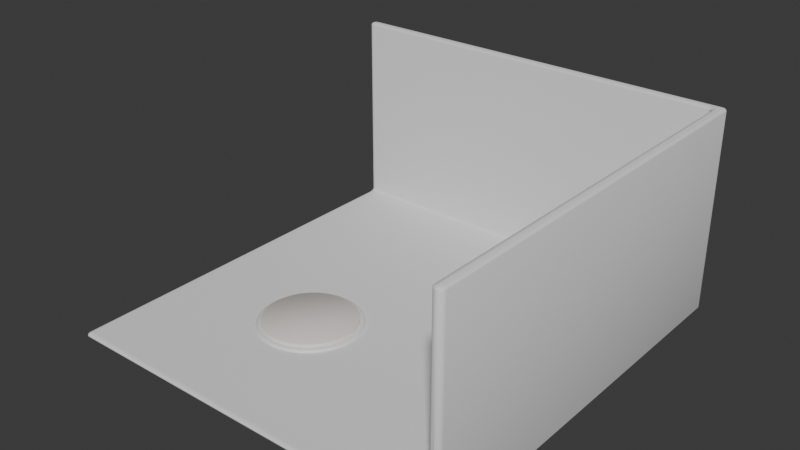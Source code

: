 # Source: garage.blend  (saved by Blender 4.1.23; exported with 4.5.12 LTS)
import bpy
from mathutils import Matrix  # noqa: F401  (used for matrix-valued properties, if any)

bpy.ops.wm.read_factory_settings(use_empty=True)
scene = bpy.context.scene
scene.name = 'Scene'

# ---- collections
col_collection = bpy.data.collections.new('Collection'); scene.collection.children.link(col_collection)

# ---- materials (node trees are filled in below, after node groups)
mat_material_002 = bpy.data.materials.new('Material.002')
mat_material_002.use_transparent_shadow = False
mat_material_001 = bpy.data.materials.new('Material.001')
mat_material_001.use_transparent_shadow = False

# ---- material node trees
mat_material_002.use_nodes = True; mat_material_002.node_tree.nodes.clear()
_N = mat_material_002.node_tree.nodes; _L = mat_material_002.node_tree.links
n0 = _N.new('ShaderNodeBsdfPrincipled'); n0.name = 'Principled BSDF'; n0.location = (10, 300)
n1 = _N.new('ShaderNodeOutputMaterial'); n1.name = 'Material Output'; n1.location = (300, 300)
_L.new(n0.outputs[0], n1.inputs[0])
n1.is_active_output = True
mat_material_001.use_nodes = True; mat_material_001.node_tree.nodes.clear()
_N = mat_material_001.node_tree.nodes; _L = mat_material_001.node_tree.links
n0 = _N.new('ShaderNodeBsdfPrincipled'); n0.name = 'Principled BSDF'; n0.location = (10, 300)
n0.inputs[0].default_value = (0.801, 0.7506, 0.7119, 1.0)
n1 = _N.new('ShaderNodeOutputMaterial'); n1.name = 'Material Output'; n1.location = (300, 300)
_L.new(n0.outputs[0], n1.inputs[0])
n1.is_active_output = True

# ---- world
world_world = bpy.data.worlds.new('World'); scene.world = world_world
world_world.use_nodes = True; world_world.node_tree.nodes.clear()
_N = world_world.node_tree.nodes; _L = world_world.node_tree.links
n0 = _N.new('ShaderNodeOutputWorld'); n0.name = 'World Output'; n0.location = (300, 300)
n1 = _N.new('ShaderNodeBackground'); n1.name = 'Background'; n1.location = (10, 300)
n1.inputs[0].default_value = (0.05088, 0.05088, 0.05088, 1.0)
_L.new(n1.outputs[0], n0.inputs[0])
n0.is_active_output = True
world_world.color = (0.05088, 0.05088, 0.05088)
world_world.use_sun_shadow = False
world_world.sun_shadow_jitter_overblur = 0.0

# ---- meshes
me_cube_002 = bpy.data.meshes.new('Cube.002')
me_cube_002.from_pydata([(-1.0, -1.0, 0.0), (-1.0, 1.0, 0.0), (-1.0, 1.0, 2.0), (1.0, -1.0, 0.0), (1.0, -1.0, 2.0), (1.0, 1.0, 0.0), (1.0, 1.0, 2.0)], [], [(1, 2, 6, 5), (5, 6, 4, 3), (1, 5, 3, 0)])
me_cube_002.polygons.foreach_set('use_smooth', [True] * 3)
_uv = me_cube_002.uv_layers.new(name='UVMap')
_uv.uv.foreach_set('vector', [0.375, 0.25, 0.625, 0.25, 0.625, 0.5, 0.375, 0.5, 0.375, 0.5, 0.625, 0.5, 0.625, 0.75, 0.375, 0.75, 0.125, 0.5, 0.375, 0.5, 0.375, 0.75, 0.125, 0.75])
me_cube_002.update()
me_cylinder = bpy.data.meshes.new('Cylinder')
me_cylinder.from_pydata([(0.0, 1.0, -1.0), (0.0, 1.0, -0.85), (0.1951, 0.9808, -1.0), (0.1951, 0.9808, -0.85), (0.3827, 0.9239, -1.0), (0.3827, 0.9239, -0.85), (0.5556, 0.8315, -1.0), (0.5556, 0.8315, -0.85), (0.7071, 0.7071, -1.0), (0.7071, 0.7071, -0.85), (0.8315, 0.5556, -1.0), (0.8315, 0.5556, -0.85), (0.9239, 0.3827, -1.0), (0.9239, 0.3827, -0.85), (0.9808, 0.1951, -1.0), (0.9808, 0.1951, -0.85), (1.0, 0.0, -1.0), (1.0, 0.0, -0.85), (0.9808, -0.1951, -1.0), (0.9808, -0.1951, -0.85), (0.9239, -0.3827, -1.0), (0.9239, -0.3827, -0.85), (0.8315, -0.5556, -1.0), (0.8315, -0.5556, -0.85), (0.7071, -0.7071, -1.0), (0.7071, -0.7071, -0.85), (0.5556, -0.8315, -1.0), (0.5556, -0.8315, -0.85), (0.3827, -0.9239, -1.0), (0.3827, -0.9239, -0.85), (0.1951, -0.9808, -1.0), (0.1951, -0.9808, -0.85), (0.0, -1.0, -1.0), (0.0, -1.0, -0.85), (-0.1951, -0.9808, -1.0), (-0.1951, -0.9808, -0.85), (-0.3827, -0.9239, -1.0), (-0.3827, -0.9239, -0.85), (-0.5556, -0.8315, -1.0), (-0.5556, -0.8315, -0.85), (-0.7071, -0.7071, -1.0), (-0.7071, -0.7071, -0.85), (-0.8315, -0.5556, -1.0), (-0.8315, -0.5556, -0.85), (-0.9239, -0.3827, -1.0), (-0.9239, -0.3827, -0.85), (-0.9808, -0.1951, -1.0), (-0.9808, -0.1951, -0.85), (-1.0, 0.0, -1.0), (-1.0, 0.0, -0.85), (-0.9808, 0.1951, -1.0), (-0.9808, 0.1951, -0.85), (-0.9239, 0.3827, -1.0), (-0.9239, 0.3827, -0.85), (-0.8315, 0.5556, -1.0), (-0.8315, 0.5556, -0.85), (-0.7071, 0.7071, -1.0), (-0.7071, 0.7071, -0.85), (-0.5556, 0.8315, -1.0), (-0.5556, 0.8315, -0.85), (-0.3827, 0.9239, -1.0), (-0.3827, 0.9239, -0.85), (-0.1951, 0.9808, -1.0), (-0.1951, 0.9808, -0.85)], [], [(0, 1, 3, 2), (2, 3, 5, 4), (4, 5, 7, 6), (6, 7, 9, 8), (8, 9, 11, 10), (10, 11, 13, 12), (12, 13, 15, 14), (14, 15, 17, 16), (16, 17, 19, 18), (18, 19, 21, 20), (20, 21, 23, 22), (22, 23, 25, 24), (24, 25, 27, 26), (26, 27, 29, 28), (28, 29, 31, 30), (30, 31, 33, 32), (32, 33, 35, 34), (34, 35, 37, 36), (36, 37, 39, 38), (38, 39, 41, 40), (40, 41, 43, 42), (42, 43, 45, 44), (44, 45, 47, 46), (46, 47, 49, 48), (48, 49, 51, 50), (50, 51, 53, 52), (52, 53, 55, 54), (54, 55, 57, 56), (56, 57, 59, 58), (58, 59, 61, 60), (3, 1, 63, 61, 59, 57, 55, 53, 51, 49, 47, 45, 43, 41, 39, 37, 35, 33, 31, 29, 27, 25, 23, 21, 19, 17, 15, 13, 11, 9, 7, 5), (60, 61, 63, 62), (62, 63, 1, 0), (0, 2, 4, 6, 8, 10, 12, 14, 16, 18, 20, 22, 24, 26, 28, 30, 32, 34, 36, 38, 40, 42, 44, 46, 48, 50, 52, 54, 56, 58, 60, 62)])
me_cylinder.polygons.foreach_set('use_smooth', [True] * 34)
_uv = me_cylinder.uv_layers.new(name='UVMap')
_uv.uv.foreach_set('vector', [1.0, 0.5, 1.0, 1.0, 0.9688, 1.0, 0.9688, 0.5, 0.9688, 0.5, 0.9688, 1.0, 0.9375, 1.0, 0.9375, 0.5, 0.9375, 0.5, 0.9375, 1.0, 0.9062, 1.0, 0.9062, 0.5, 0.9062, 0.5, 0.9062, 1.0, 0.875, 1.0, 0.875, 0.5, 0.875, 0.5, 0.875, 1.0, 0.8438, 1.0, 0.8438, 0.5, 0.8438, 0.5, 0.8438, 1.0, 0.8125, 1.0, 0.8125, 0.5, 0.8125, 0.5, 0.8125, 1.0, 0.7812, 1.0, 0.7812, 0.5, 0.7812, 0.5, 0.7812, 1.0, 0.75, 1.0, 0.75, 0.5, 0.75, 0.5, 0.75, 1.0, 0.7188, 1.0, 0.7188, 0.5, 0.7188, 0.5, 0.7188, 1.0, 0.6875, 1.0, 0.6875, 0.5, 0.6875, 0.5, 0.6875, 1.0, 0.6562, 1.0, 0.6562, 0.5, 0.6562, 0.5, 0.6562, 1.0, 0.625, 1.0, 0.625, 0.5, 0.625, 0.5, 0.625, 1.0, 0.5938, 1.0, 0.5938, 0.5, 0.5938, 0.5, 0.5938, 1.0, 0.5625, 1.0, 0.5625, 0.5, 0.5625, 0.5, 0.5625, 1.0, 0.5312, 1.0, 0.5312, 0.5, 0.5312, 0.5, 0.5312, 1.0, 0.5, 1.0, 0.5, 0.5, 0.5, 0.5, 0.5, 1.0, 0.4688, 1.0, 0.4688, 0.5, 0.4688, 0.5, 0.4688, 1.0, 0.4375, 1.0, 0.4375, 0.5, 0.4375, 0.5, 0.4375, 1.0, 0.4062, 1.0, 0.4062, 0.5, 0.4062, 0.5, 0.4062, 1.0, 0.375, 1.0, 0.375, 0.5, 0.375, 0.5, 0.375, 1.0, 0.3438, 1.0, 0.3438, 0.5, 0.3438, 0.5, 0.3438, 1.0, 0.3125, 1.0, 0.3125, 0.5, 0.3125, 0.5, 0.3125, 1.0, 0.2812, 1.0, 0.2812, 0.5, 0.2812, 0.5, 0.2812, 1.0, 0.25, 1.0, 0.25, 0.5, 0.25, 0.5, 0.25, 1.0, 0.2188, 1.0, 0.2188, 0.5, 0.2188, 0.5, 0.2188, 1.0, 0.1875, 1.0, 0.1875, 0.5, 0.1875, 0.5, 0.1875, 1.0, 0.1562, 1.0, 0.1562, 0.5, 0.1562, 0.5, 0.1562, 1.0, 0.125, 1.0, 0.125, 0.5, 0.125, 0.5, 0.125, 1.0, 0.09375, 1.0, 0.09375, 0.5, 0.09375, 0.5, 0.09375, 1.0, 0.0625, 1.0, 0.0625, 0.5, 0.2968, 0.4854, 0.25, 0.49, 0.2032, 0.4854, 0.1582, 0.4717, 0.1167, 0.4496, 0.08029, 0.4197, 0.05045, 0.3833, 0.02827, 0.3418, 0.01461, 0.2968, 0.01, 0.25, 0.01461, 0.2032, 0.02827, 0.1582, 0.05045, 0.1167, 0.08029, 0.08029, 0.1167, 0.05045, 0.1582, 0.02827, 0.2032, 0.01461, 0.25, 0.01, 0.2968, 0.01461, 0.3418, 0.02827, 0.3833, 0.05045, 0.4197, 0.08029, 0.4496, 0.1167, 0.4717, 0.1582, 0.4854, 0.2032, 0.49, 0.25, 0.4854, 0.2968, 0.4717, 0.3418, 0.4496, 0.3833, 0.4197, 0.4197, 0.3833, 0.4496, 0.3418, 0.4717, 0.0625, 0.5, 0.0625, 1.0, 0.03125, 1.0, 0.03125, 0.5, 0.03125, 0.5, 0.03125, 1.0, 0.0, 1.0, 0.0, 0.5, 0.75, 0.49, 0.7968, 0.4854, 0.8418, 0.4717, 0.8833, 0.4496, 0.9197, 0.4197, 0.9496, 0.3833, 0.9717, 0.3418, 0.9854, 0.2968, 0.99, 0.25, 0.9854, 0.2032, 0.9717, 0.1582, 0.9496, 0.1167, 0.9197, 0.08029, 0.8833, 0.05045, 0.8418, 0.02827, 0.7968, 0.01461, 0.75, 0.01, 0.7032, 0.01461, 0.6582, 0.02827, 0.6167, 0.05045, 0.5803, 0.08029, 0.5504, 0.1167, 0.5283, 0.1582, 0.5146, 0.2032, 0.51, 0.25, 0.5146, 0.2968, 0.5283, 0.3418, 0.5504, 0.3833, 0.5803, 0.4197, 0.6167, 0.4496, 0.6582, 0.4717, 0.7032, 0.4854])
me_cylinder.materials.append(mat_material_002)
me_cylinder.update()
me_cylinder_001 = bpy.data.meshes.new('Cylinder.001')
me_cylinder_001.from_pydata([(0.0, 1.0, -1.0), (0.0, 1.0, -0.85), (0.1951, 0.9808, -1.0), (0.1951, 0.9808, -0.85), (0.3827, 0.9239, -1.0), (0.3827, 0.9239, -0.85), (0.5556, 0.8315, -1.0), (0.5556, 0.8315, -0.85), (0.7071, 0.7071, -1.0), (0.7071, 0.7071, -0.85), (0.8315, 0.5556, -1.0), (0.8315, 0.5556, -0.85), (0.9239, 0.3827, -1.0), (0.9239, 0.3827, -0.85), (0.9808, 0.1951, -1.0), (0.9808, 0.1951, -0.85), (1.0, 0.0, -1.0), (1.0, 0.0, -0.85), (0.9808, -0.1951, -1.0), (0.9808, -0.1951, -0.85), (0.9239, -0.3827, -1.0), (0.9239, -0.3827, -0.85), (0.8315, -0.5556, -1.0), (0.8315, -0.5556, -0.85), (0.7071, -0.7071, -1.0), (0.7071, -0.7071, -0.85), (0.5556, -0.8315, -1.0), (0.5556, -0.8315, -0.85), (0.3827, -0.9239, -1.0), (0.3827, -0.9239, -0.85), (0.1951, -0.9808, -1.0), (0.1951, -0.9808, -0.85), (0.0, -1.0, -1.0), (0.0, -1.0, -0.85), (-0.1951, -0.9808, -1.0), (-0.1951, -0.9808, -0.85), (-0.3827, -0.9239, -1.0), (-0.3827, -0.9239, -0.85), (-0.5556, -0.8315, -1.0), (-0.5556, -0.8315, -0.85), (-0.7071, -0.7071, -1.0), (-0.7071, -0.7071, -0.85), (-0.8315, -0.5556, -1.0), (-0.8315, -0.5556, -0.85), (-0.9239, -0.3827, -1.0), (-0.9239, -0.3827, -0.85), (-0.9808, -0.1951, -1.0), (-0.9808, -0.1951, -0.85), (-1.0, 0.0, -1.0), (-1.0, 0.0, -0.85), (-0.9808, 0.1951, -1.0), (-0.9808, 0.1951, -0.85), (-0.9239, 0.3827, -1.0), (-0.9239, 0.3827, -0.85), (-0.8315, 0.5556, -1.0), (-0.8315, 0.5556, -0.85), (-0.7071, 0.7071, -1.0), (-0.7071, 0.7071, -0.85), (-0.5556, 0.8315, -1.0), (-0.5556, 0.8315, -0.85), (-0.3827, 0.9239, -1.0), (-0.3827, 0.9239, -0.85), (-0.1951, 0.9808, -1.0), (-0.1951, 0.9808, -0.85)], [], [(0, 1, 3, 2), (2, 3, 5, 4), (4, 5, 7, 6), (6, 7, 9, 8), (8, 9, 11, 10), (10, 11, 13, 12), (12, 13, 15, 14), (14, 15, 17, 16), (16, 17, 19, 18), (18, 19, 21, 20), (20, 21, 23, 22), (22, 23, 25, 24), (24, 25, 27, 26), (26, 27, 29, 28), (28, 29, 31, 30), (30, 31, 33, 32), (32, 33, 35, 34), (34, 35, 37, 36), (36, 37, 39, 38), (38, 39, 41, 40), (40, 41, 43, 42), (42, 43, 45, 44), (44, 45, 47, 46), (46, 47, 49, 48), (48, 49, 51, 50), (50, 51, 53, 52), (52, 53, 55, 54), (54, 55, 57, 56), (56, 57, 59, 58), (58, 59, 61, 60), (3, 1, 63, 61, 59, 57, 55, 53, 51, 49, 47, 45, 43, 41, 39, 37, 35, 33, 31, 29, 27, 25, 23, 21, 19, 17, 15, 13, 11, 9, 7, 5), (60, 61, 63, 62), (62, 63, 1, 0), (0, 2, 4, 6, 8, 10, 12, 14, 16, 18, 20, 22, 24, 26, 28, 30, 32, 34, 36, 38, 40, 42, 44, 46, 48, 50, 52, 54, 56, 58, 60, 62)])
me_cylinder_001.polygons.foreach_set('use_smooth', [True] * 34)
_uv = me_cylinder_001.uv_layers.new(name='UVMap')
_uv.uv.foreach_set('vector', [1.0, 0.5, 1.0, 1.0, 0.9688, 1.0, 0.9688, 0.5, 0.9688, 0.5, 0.9688, 1.0, 0.9375, 1.0, 0.9375, 0.5, 0.9375, 0.5, 0.9375, 1.0, 0.9062, 1.0, 0.9062, 0.5, 0.9062, 0.5, 0.9062, 1.0, 0.875, 1.0, 0.875, 0.5, 0.875, 0.5, 0.875, 1.0, 0.8438, 1.0, 0.8438, 0.5, 0.8438, 0.5, 0.8438, 1.0, 0.8125, 1.0, 0.8125, 0.5, 0.8125, 0.5, 0.8125, 1.0, 0.7812, 1.0, 0.7812, 0.5, 0.7812, 0.5, 0.7812, 1.0, 0.75, 1.0, 0.75, 0.5, 0.75, 0.5, 0.75, 1.0, 0.7188, 1.0, 0.7188, 0.5, 0.7188, 0.5, 0.7188, 1.0, 0.6875, 1.0, 0.6875, 0.5, 0.6875, 0.5, 0.6875, 1.0, 0.6562, 1.0, 0.6562, 0.5, 0.6562, 0.5, 0.6562, 1.0, 0.625, 1.0, 0.625, 0.5, 0.625, 0.5, 0.625, 1.0, 0.5938, 1.0, 0.5938, 0.5, 0.5938, 0.5, 0.5938, 1.0, 0.5625, 1.0, 0.5625, 0.5, 0.5625, 0.5, 0.5625, 1.0, 0.5312, 1.0, 0.5312, 0.5, 0.5312, 0.5, 0.5312, 1.0, 0.5, 1.0, 0.5, 0.5, 0.5, 0.5, 0.5, 1.0, 0.4688, 1.0, 0.4688, 0.5, 0.4688, 0.5, 0.4688, 1.0, 0.4375, 1.0, 0.4375, 0.5, 0.4375, 0.5, 0.4375, 1.0, 0.4062, 1.0, 0.4062, 0.5, 0.4062, 0.5, 0.4062, 1.0, 0.375, 1.0, 0.375, 0.5, 0.375, 0.5, 0.375, 1.0, 0.3438, 1.0, 0.3438, 0.5, 0.3438, 0.5, 0.3438, 1.0, 0.3125, 1.0, 0.3125, 0.5, 0.3125, 0.5, 0.3125, 1.0, 0.2812, 1.0, 0.2812, 0.5, 0.2812, 0.5, 0.2812, 1.0, 0.25, 1.0, 0.25, 0.5, 0.25, 0.5, 0.25, 1.0, 0.2188, 1.0, 0.2188, 0.5, 0.2188, 0.5, 0.2188, 1.0, 0.1875, 1.0, 0.1875, 0.5, 0.1875, 0.5, 0.1875, 1.0, 0.1562, 1.0, 0.1562, 0.5, 0.1562, 0.5, 0.1562, 1.0, 0.125, 1.0, 0.125, 0.5, 0.125, 0.5, 0.125, 1.0, 0.09375, 1.0, 0.09375, 0.5, 0.09375, 0.5, 0.09375, 1.0, 0.0625, 1.0, 0.0625, 0.5, 0.2968, 0.4854, 0.25, 0.49, 0.2032, 0.4854, 0.1582, 0.4717, 0.1167, 0.4496, 0.08029, 0.4197, 0.05045, 0.3833, 0.02827, 0.3418, 0.01461, 0.2968, 0.01, 0.25, 0.01461, 0.2032, 0.02827, 0.1582, 0.05045, 0.1167, 0.08029, 0.08029, 0.1167, 0.05045, 0.1582, 0.02827, 0.2032, 0.01461, 0.25, 0.01, 0.2968, 0.01461, 0.3418, 0.02827, 0.3833, 0.05045, 0.4197, 0.08029, 0.4496, 0.1167, 0.4717, 0.1582, 0.4854, 0.2032, 0.49, 0.25, 0.4854, 0.2968, 0.4717, 0.3418, 0.4496, 0.3833, 0.4197, 0.4197, 0.3833, 0.4496, 0.3418, 0.4717, 0.0625, 0.5, 0.0625, 1.0, 0.03125, 1.0, 0.03125, 0.5, 0.03125, 0.5, 0.03125, 1.0, 0.0, 1.0, 0.0, 0.5, 0.75, 0.49, 0.7968, 0.4854, 0.8418, 0.4717, 0.8833, 0.4496, 0.9197, 0.4197, 0.9496, 0.3833, 0.9717, 0.3418, 0.9854, 0.2968, 0.99, 0.25, 0.9854, 0.2032, 0.9717, 0.1582, 0.9496, 0.1167, 0.9197, 0.08029, 0.8833, 0.05045, 0.8418, 0.02827, 0.7968, 0.01461, 0.75, 0.01, 0.7032, 0.01461, 0.6582, 0.02827, 0.6167, 0.05045, 0.5803, 0.08029, 0.5504, 0.1167, 0.5283, 0.1582, 0.5146, 0.2032, 0.51, 0.25, 0.5146, 0.2968, 0.5283, 0.3418, 0.5504, 0.3833, 0.5803, 0.4197, 0.6167, 0.4496, 0.6582, 0.4717, 0.7032, 0.4854])
me_cylinder_001.materials.append(mat_material_001)
me_cylinder_001.update()

# ---- objects
ob_cube = bpy.data.objects.new('Cube', me_cube_002)
ob_cylinder = bpy.data.objects.new('Cylinder', me_cylinder)
ob_cylinder_001 = bpy.data.objects.new('Cylinder.001', me_cylinder_001)

# ---- transforms, parenting, visibility, modifiers, constraints
ob_cube.location = (0.0, 0.0, 0.0)
ob_cube.scale = (4.0, 4.0, 2.0)
_m = ob_cube.modifiers.new('Solidify', 'SOLIDIFY')
_m.thickness = 0.05
_m.use_even_offset = True
_m = ob_cube.modifiers.new('Bevel', 'BEVEL')
_m.segments = 4
_m.miter_outer = 'MITER_PATCH'
ob_cylinder.location = (-1.132, -1.175, 1.0)
_m = ob_cylinder.modifiers.new('Bevel', 'BEVEL')
_m.width = 0.04
_m.width_pct = 0.04
_m.segments = 2
ob_cylinder_001.location = (-1.132, -1.175, 1.0)
ob_cylinder_001.scale = (0.9, 0.9, 0.9333)
_m = ob_cylinder_001.modifiers.new('Bevel', 'BEVEL')
_m.width = 0.01
_m.width_pct = 0.01

# ---- collection membership
col_collection.objects.link(ob_cube)
col_collection.objects.link(ob_cylinder)
col_collection.objects.link(ob_cylinder_001)

# ---- scene / render settings (as saved in the file)
scene.frame_start = 1; scene.frame_end = 250; scene.frame_set(0)
scene.render.engine = 'BLENDER_EEVEE_NEXT'
scene.cycles.sampling_pattern = 'TABULATED_SOBOL'
scene.eevee.ray_tracing_options.trace_max_roughness = 0.0
bpy.context.view_layer.update()

# ---- added for rendering (the .blend has no active camera and no usable light): camera, sun
cam_auto = bpy.data.cameras.new('AutoCamera')
cam_auto.lens = 50.0
cam_auto.sensor_width = 36.0
cam_auto.clip_end = 1000.0
ob_auto_camera = bpy.data.objects.new('AutoCamera', cam_auto)
scene.collection.objects.link(ob_auto_camera)
ob_auto_camera.location = (11.1027, -13.3232, 10.8822)
ob_auto_camera.rotation_euler = (1.09748, -7.21219e-08, 0.694738)
scene.camera = ob_auto_camera
light_auto_sun = bpy.data.lights.new('AutoSun', 'SUN')
light_auto_sun.energy = 3.0
light_auto_sun.angle = 0.0523599
ob_auto_sun = bpy.data.objects.new('AutoSun', light_auto_sun)
scene.collection.objects.link(ob_auto_sun)
ob_auto_sun.rotation_euler = (0.872665, 0.174533, 0.523599)
bpy.context.view_layer.update()
